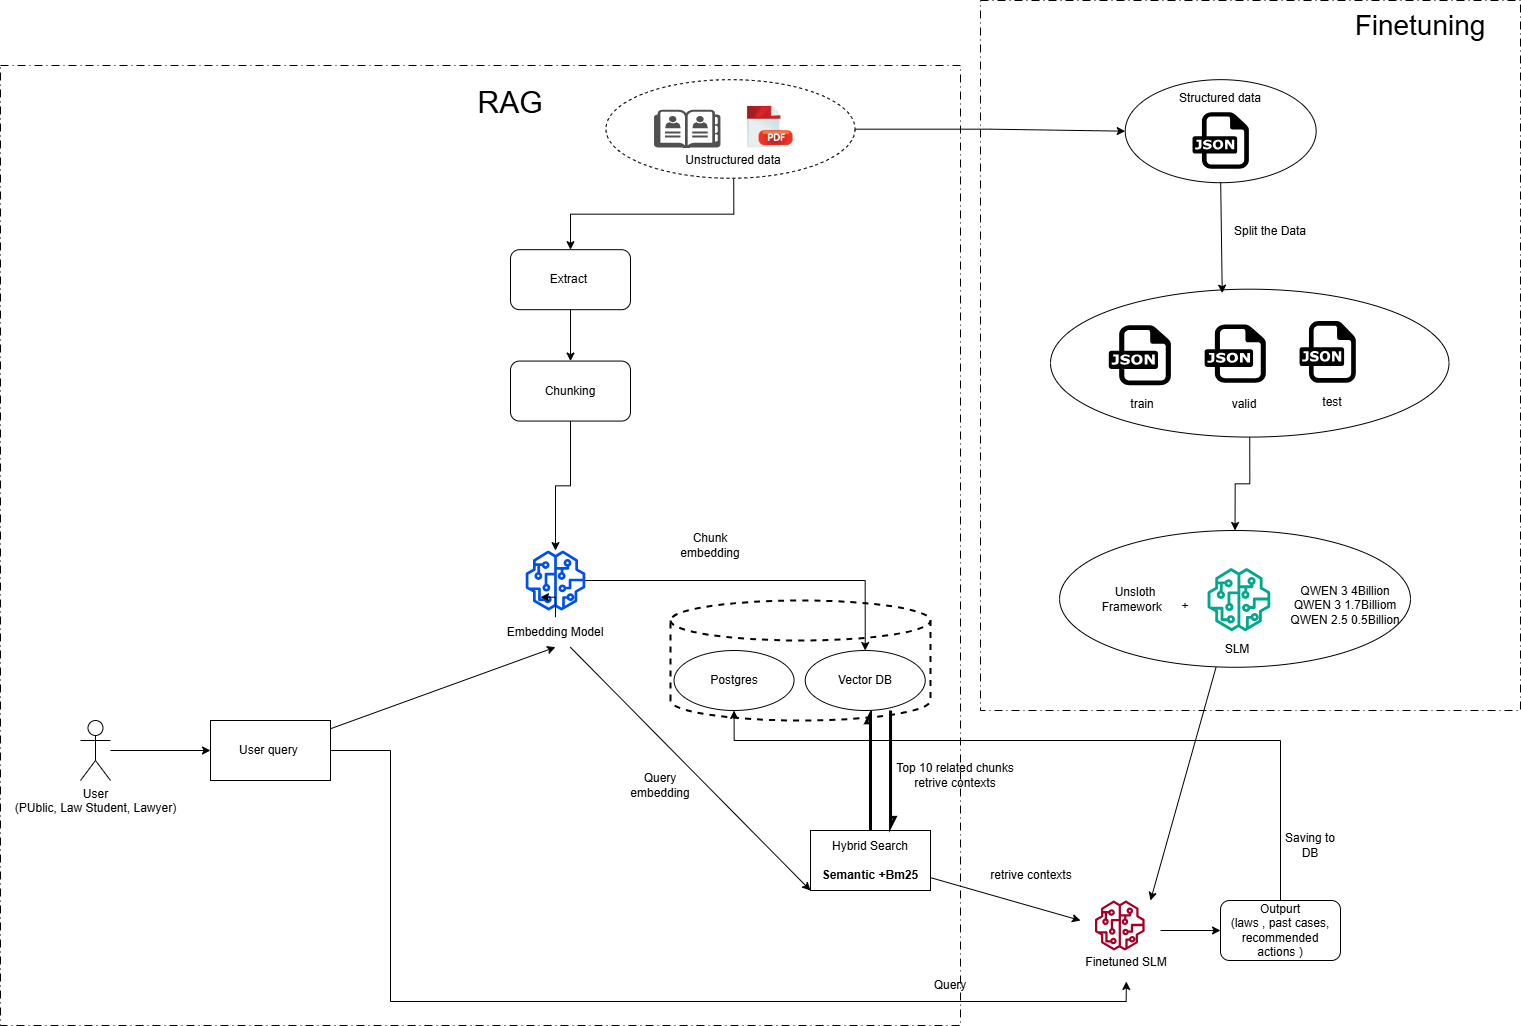

The diagram above was exported from draw.io. Its source (the exported page's mxGraphModel, read from the mxfile embedded in the PNG):
<mxGraphModel dx="4513" dy="2857" grid="1" gridSize="10" guides="1" tooltips="1" connect="1" arrows="1" fold="1" page="1" pageScale="1" pageWidth="850" pageHeight="1100" math="0" shadow="0">
  <root>
    <mxCell id="0" />
    <mxCell id="1" parent="0" />
    <mxCell id="2" parent="1" style="whiteSpace=wrap;html=1;aspect=fixed;fillColor=none;dashed=1;dashPattern=8 4 1 4;" value="" vertex="1">
      <mxGeometry height="960" width="960" x="-430" y="-315" as="geometry" />
    </mxCell>
    <mxCell id="3" parent="1" style="strokeWidth=2;html=1;shape=mxgraph.flowchart.database;whiteSpace=wrap;dashed=1;" value="" vertex="1">
      <mxGeometry height="120" width="260" x="240" y="220" as="geometry" />
    </mxCell>
    <mxCell id="4" edge="1" parent="1" source="5" style="edgeStyle=orthogonalEdgeStyle;rounded=0;orthogonalLoop=1;jettySize=auto;html=1;" target="7" value="">
      <mxGeometry relative="1" as="geometry" />
    </mxCell>
    <mxCell id="5" parent="1" style="whiteSpace=wrap;html=1;rounded=1;" value="Extract&amp;nbsp;" vertex="1">
      <mxGeometry height="60" width="120" x="80" y="-130.81" as="geometry" />
    </mxCell>
    <mxCell id="6" edge="1" parent="1" source="7" style="edgeStyle=orthogonalEdgeStyle;rounded=0;orthogonalLoop=1;jettySize=auto;html=1;" target="51">
      <mxGeometry relative="1" as="geometry" />
    </mxCell>
    <mxCell id="7" parent="1" style="whiteSpace=wrap;html=1;rounded=1;" value="Chunking" vertex="1">
      <mxGeometry height="60" width="120" x="80" y="-19.430000000000007" as="geometry" />
    </mxCell>
    <mxCell id="8" edge="1" parent="1" source="10" style="rounded=0;orthogonalLoop=1;jettySize=auto;html=1;entryX=0.5;entryY=1;entryDx=0;entryDy=0;" target="52">
      <mxGeometry relative="1" as="geometry" />
    </mxCell>
    <mxCell id="9" edge="1" parent="1" source="10" style="edgeStyle=orthogonalEdgeStyle;rounded=0;orthogonalLoop=1;jettySize=auto;html=1;entryX=0.5;entryY=1;entryDx=0;entryDy=0;" target="43">
      <mxGeometry relative="1" as="geometry">
        <Array as="points">
          <mxPoint x="-40" y="370" />
          <mxPoint x="-40" y="621" />
          <mxPoint x="696" y="621" />
        </Array>
        <mxPoint x="220" y="690" as="targetPoint" />
      </mxGeometry>
    </mxCell>
    <mxCell id="10" parent="1" style="rounded=0;whiteSpace=wrap;html=1;" value="User query&amp;nbsp;" vertex="1">
      <mxGeometry height="60" width="120" x="-220" y="340" as="geometry" />
    </mxCell>
    <mxCell id="11" edge="1" parent="1" source="13" style="rounded=0;orthogonalLoop=1;jettySize=auto;html=1;exitX=0.5;exitY=0;exitDx=0;exitDy=0;entryX=0.5;entryY=1;entryDx=0;entryDy=0;endArrow=async;endFill=0;strokeWidth=3;">
      <mxGeometry relative="1" as="geometry">
        <mxPoint x="440" y="330" as="targetPoint" />
      </mxGeometry>
    </mxCell>
    <mxCell id="12" edge="1" parent="1" source="13" style="rounded=0;orthogonalLoop=1;jettySize=auto;html=1;">
      <mxGeometry relative="1" as="geometry">
        <mxPoint x="650" y="540" as="targetPoint" />
      </mxGeometry>
    </mxCell>
    <mxCell id="13" parent="1" style="rounded=0;whiteSpace=wrap;html=1;fillColor=none;" value="Hybrid Search&lt;br&gt;&lt;br&gt;&lt;b&gt;Semantic +Bm25&lt;/b&gt;" vertex="1">
      <mxGeometry height="60" width="120" x="380" y="450" as="geometry" />
    </mxCell>
    <mxCell id="14" edge="1" parent="1" style="endArrow=async;html=1;rounded=0;exitX=0.667;exitY=1;exitDx=0;exitDy=0;exitPerimeter=0;entryX=0.667;entryY=-0.013;entryDx=0;entryDy=0;entryPerimeter=0;endFill=0;startSize=10;strokeWidth=3;" target="13" value="">
      <mxGeometry height="50" relative="1" width="50" as="geometry">
        <Array as="points" />
        <mxPoint x="460.0400000000002" y="330" as="sourcePoint" />
        <mxPoint x="500" y="520" as="targetPoint" />
      </mxGeometry>
    </mxCell>
    <mxCell id="15" parent="1" style="text;html=1;whiteSpace=wrap;strokeColor=none;fillColor=none;align=center;verticalAlign=middle;rounded=0;" value="Top 10 related chunks retrive contexts" vertex="1">
      <mxGeometry height="30" width="130" x="460" y="380" as="geometry" />
    </mxCell>
    <mxCell id="16" edge="1" parent="1" style="edgeStyle=orthogonalEdgeStyle;rounded=0;orthogonalLoop=1;jettySize=auto;html=1;" target="19" value="">
      <mxGeometry relative="1" as="geometry">
        <mxPoint x="730" y="550" as="sourcePoint" />
      </mxGeometry>
    </mxCell>
    <mxCell id="17" parent="1" style="text;html=1;whiteSpace=wrap;strokeColor=none;fillColor=none;align=center;verticalAlign=middle;rounded=0;" value="retrive contexts" vertex="1">
      <mxGeometry height="30" width="90" x="556" y="480" as="geometry" />
    </mxCell>
    <mxCell id="18" edge="1" parent="1" source="19" style="edgeStyle=orthogonalEdgeStyle;rounded=0;orthogonalLoop=1;jettySize=auto;html=1;entryX=0.5;entryY=1;entryDx=0;entryDy=0;" target="54">
      <mxGeometry relative="1" as="geometry">
        <Array as="points">
          <mxPoint x="850" y="360" />
          <mxPoint x="304" y="360" />
        </Array>
      </mxGeometry>
    </mxCell>
    <mxCell id="19" parent="1" style="whiteSpace=wrap;html=1;rounded=1;" value="Outpurt&lt;br&gt;(laws , past cases, recommended actions )" vertex="1">
      <mxGeometry height="60" width="120" x="790" y="520" as="geometry" />
    </mxCell>
    <mxCell id="20" edge="1" parent="1" source="21" style="rounded=0;orthogonalLoop=1;jettySize=auto;html=1;">
      <mxGeometry relative="1" as="geometry">
        <mxPoint x="720" y="520" as="targetPoint" />
      </mxGeometry>
    </mxCell>
    <mxCell id="21" parent="1" style="ellipse;whiteSpace=wrap;html=1;" value="" vertex="1">
      <mxGeometry height="136.77" width="350.92" x="629.0753435114505" y="149.9957643312103" as="geometry" />
    </mxCell>
    <mxCell id="22" edge="1" parent="1" source="23" style="edgeStyle=orthogonalEdgeStyle;rounded=0;orthogonalLoop=1;jettySize=auto;html=1;entryX=0;entryY=0.5;entryDx=0;entryDy=0;" target="27">
      <mxGeometry relative="1" as="geometry" />
    </mxCell>
    <mxCell id="23" parent="1" style="ellipse;whiteSpace=wrap;html=1;dashed=1;" value="" vertex="1">
      <mxGeometry height="98.5987261146497" width="249.04580152671755" x="175.47916030534358" y="-300.84000000000003" as="geometry" />
    </mxCell>
    <mxCell id="24" parent="1" style="sketch=0;pointerEvents=1;shadow=0;dashed=0;html=1;strokeColor=none;fillColor=#505050;labelPosition=center;verticalLabelPosition=bottom;verticalAlign=top;outlineConnect=0;align=center;shape=mxgraph.office.concepts.address_book;" value="" vertex="1">
      <mxGeometry height="38.20700636942676" width="66.41221374045803" x="223.54221374045798" y="-270.64480891719745" as="geometry" />
    </mxCell>
    <mxCell id="25" edge="1" parent="1" source="26" style="edgeStyle=orthogonalEdgeStyle;rounded=0;orthogonalLoop=1;jettySize=auto;html=1;exitX=0.5;exitY=1;exitDx=0;exitDy=0;entryX=0.5;entryY=0;entryDx=0;entryDy=0;" target="5">
      <mxGeometry relative="1" as="geometry" />
    </mxCell>
    <mxCell id="26" parent="1" style="text;html=1;align=center;verticalAlign=middle;whiteSpace=wrap;rounded=0;" value="Unstructured data" vertex="1">
      <mxGeometry height="36.97452229299364" width="99.61832061068702" x="253.40022900763367" y="-238.61933121019112" as="geometry" />
    </mxCell>
    <mxCell id="27" parent="1" style="ellipse;whiteSpace=wrap;html=1;" value="" vertex="1">
      <mxGeometry height="103.06" width="190.94" x="694.7153435114506" y="-300.8442356687899" as="geometry" />
    </mxCell>
    <mxCell id="28" parent="1" style="dashed=0;outlineConnect=0;html=1;align=center;labelPosition=center;verticalLabelPosition=bottom;verticalAlign=top;shape=mxgraph.weblogos.json" value="" vertex="1">
      <mxGeometry height="56.65" width="56.36" x="762.0053435114505" y="-268.3542356687899" as="geometry" />
    </mxCell>
    <mxCell id="29" parent="1" style="text;html=1;align=center;verticalAlign=middle;whiteSpace=wrap;rounded=0;" value="Structured data" vertex="1">
      <mxGeometry height="36.97452229299364" width="99.61832061068702" x="740.3802290076337" y="-300.324617834395" as="geometry" />
    </mxCell>
    <mxCell id="30" edge="1" parent="1" source="31" style="edgeStyle=orthogonalEdgeStyle;rounded=0;orthogonalLoop=1;jettySize=auto;html=1;entryX=0.5;entryY=0;entryDx=0;entryDy=0;" target="21">
      <mxGeometry relative="1" as="geometry" />
    </mxCell>
    <mxCell id="31" parent="1" style="ellipse;whiteSpace=wrap;html=1;" value="" vertex="1">
      <mxGeometry height="147.89808917197456" width="398.4732824427481" x="620" y="-91.31926751592346" as="geometry" />
    </mxCell>
    <mxCell id="32" parent="1" style="dashed=0;outlineConnect=0;html=1;align=center;labelPosition=center;verticalLabelPosition=bottom;verticalAlign=top;shape=mxgraph.weblogos.json" value="" vertex="1">
      <mxGeometry height="61.62" width="56.26" x="869.0453435114505" y="-59.40423566878985" as="geometry" />
    </mxCell>
    <mxCell id="33" parent="1" style="dashed=0;outlineConnect=0;html=1;align=center;labelPosition=center;verticalLabelPosition=bottom;verticalAlign=top;shape=mxgraph.weblogos.json" value="" vertex="1">
      <mxGeometry height="58.28" width="61.17" x="774.1353435114506" y="-56.06423566878982" as="geometry" />
    </mxCell>
    <mxCell id="34" parent="1" style="dashed=0;outlineConnect=0;html=1;align=center;labelPosition=center;verticalLabelPosition=bottom;verticalAlign=top;shape=mxgraph.weblogos.json" value="" vertex="1">
      <mxGeometry height="59.78" width="62.1" x="678.2753435114505" y="-55.14423566878986" as="geometry" />
    </mxCell>
    <mxCell id="35" edge="1" parent="1" source="27" style="endArrow=classic;html=1;rounded=0;exitX=0.5;exitY=1;exitDx=0;exitDy=0;entryX=0.431;entryY=0.027;entryDx=0;entryDy=0;entryPerimeter=0;" target="31" value="">
      <mxGeometry height="50" relative="1" width="50" as="geometry">
        <mxPoint x="520.3816793893131" y="-66.66958598726114" as="sourcePoint" />
        <mxPoint x="603.3969465648856" y="-128.29378980891727" as="targetPoint" />
      </mxGeometry>
    </mxCell>
    <mxCell id="36" parent="1" style="text;html=1;align=center;verticalAlign=middle;whiteSpace=wrap;rounded=0;" value="Split the Data" vertex="1">
      <mxGeometry height="36.97452229299364" width="99.61832061068702" x="790.3034351145038" y="-167.7834713375796" as="geometry" />
    </mxCell>
    <mxCell id="37" parent="1" style="text;html=1;align=center;verticalAlign=middle;whiteSpace=wrap;rounded=0;" value="train" vertex="1">
      <mxGeometry height="36.97452229299364" width="99.61832061068702" x="662.386106870229" y="5.55945859872611" as="geometry" />
    </mxCell>
    <mxCell id="38" parent="1" style="text;html=1;align=center;verticalAlign=middle;whiteSpace=wrap;rounded=0;" value="valid" vertex="1">
      <mxGeometry height="36.97452229299364" width="99.61832061068702" x="764.2474809160308" y="5.55945859872611" as="geometry" />
    </mxCell>
    <mxCell id="39" parent="1" style="text;html=1;align=center;verticalAlign=middle;whiteSpace=wrap;rounded=0;" value="test" vertex="1">
      <mxGeometry height="36.97452229299364" width="99.61832061068702" x="852.4403816793892" y="3.5994585987260734" as="geometry" />
    </mxCell>
    <mxCell id="40" parent="1" style="text;html=1;align=center;verticalAlign=middle;whiteSpace=wrap;rounded=0;" value="Unsloth Framework&amp;nbsp;&amp;nbsp;" vertex="1">
      <mxGeometry height="36.97452229299364" width="99.61832061068702" x="655.3702671755726" y="200.65875796178366" as="geometry" />
    </mxCell>
    <mxCell id="41" parent="1" style="text;html=1;align=center;verticalAlign=middle;whiteSpace=wrap;rounded=0;" value="SLM" vertex="1">
      <mxGeometry height="36.97452229299364" width="166.03053435114506" x="723.8866412213741" y="250.72366242038225" as="geometry" />
    </mxCell>
    <mxCell id="42" parent="1" style="text;html=1;align=center;verticalAlign=middle;whiteSpace=wrap;rounded=0;" value="QWEN 3 4Billion&lt;br&gt;QWEN 3 1.7Billiom&lt;div&gt;QWEN 2.5 0.5Billion&lt;/div&gt;" vertex="1">
      <mxGeometry height="36.97" width="129.66" x="850.3353435114503" y="206.66576433121023" as="geometry" />
    </mxCell>
    <mxCell id="43" parent="1" style="text;html=1;align=center;verticalAlign=middle;whiteSpace=wrap;rounded=0;" value="Finetuned SLM" vertex="1">
      <mxGeometry height="36.97452229299364" width="99.61832061068702" x="646.0017175572518" y="563.9991401273886" as="geometry" />
    </mxCell>
    <mxCell id="44" parent="1" style="shape=image;html=1;verticalAlign=top;verticalLabelPosition=bottom;labelBackgroundColor=#ffffff;imageAspect=0;aspect=fixed;image=https://icons.diagrams.net/icon-cache1/Woothemes_Ultimate_Icon_Set-2035/document_pdf-701.png" value="" vertex="1">
      <mxGeometry height="48.63" width="48.63" x="314.9053435114506" y="-277.67423566878995" as="geometry" />
    </mxCell>
    <mxCell id="45" parent="1" style="sketch=0;outlineConnect=0;fontColor=#232F3E;gradientColor=none;fillColor=#01A88D;strokeColor=none;dashed=0;verticalLabelPosition=bottom;verticalAlign=top;align=center;html=1;fontSize=12;fontStyle=0;aspect=fixed;pointerEvents=1;shape=mxgraph.aws4.sagemaker_model;" value="" vertex="1">
      <mxGeometry height="63.15" width="63.15" x="776.8499999999999" y="187.57" as="geometry" />
    </mxCell>
    <mxCell id="46" parent="1" style="text;html=1;align=center;verticalAlign=middle;whiteSpace=wrap;rounded=0;" value="+" vertex="1">
      <mxGeometry height="36.97452229299364" width="99.61832061068702" x="705.0653435114504" y="207.89576433121024" as="geometry" />
    </mxCell>
    <mxCell id="47" parent="1" style="sketch=0;outlineConnect=0;fontColor=#ffffff;fillColor=#a20025;strokeColor=#6F0000;dashed=0;verticalLabelPosition=bottom;verticalAlign=top;align=center;html=1;fontSize=12;fontStyle=0;aspect=fixed;pointerEvents=1;shape=mxgraph.aws4.sagemaker_model;" value="" vertex="1">
      <mxGeometry height="50" width="50" x="664.3053435114504" y="519.99576433121" as="geometry" />
    </mxCell>
    <mxCell id="48" edge="1" parent="1" source="49" style="edgeStyle=orthogonalEdgeStyle;rounded=0;orthogonalLoop=1;jettySize=auto;html=1;entryX=0;entryY=0.5;entryDx=0;entryDy=0;" target="10">
      <mxGeometry relative="1" as="geometry" />
    </mxCell>
    <mxCell id="49" parent="1" style="shape=umlActor;verticalLabelPosition=bottom;verticalAlign=top;html=1;outlineConnect=0;" value="User&lt;br&gt;(PUblic, Law Student, Lawyer)" vertex="1">
      <mxGeometry height="60" width="30" x="-350" y="340" as="geometry" />
    </mxCell>
    <mxCell id="50" connectable="0" parent="1" style="group" value="" vertex="1">
      <mxGeometry height="96.58" width="130" x="60" y="170.09" as="geometry" />
    </mxCell>
    <mxCell id="51" parent="50" style="sketch=0;outlineConnect=0;fontColor=#ffffff;fillColor=#0050ef;strokeColor=#001DBC;dashed=0;verticalLabelPosition=bottom;verticalAlign=top;align=center;html=1;fontSize=12;fontStyle=0;aspect=fixed;pointerEvents=1;shape=mxgraph.aws4.sagemaker_model;" value="" vertex="1">
      <mxGeometry height="60" width="60" x="35" as="geometry" />
    </mxCell>
    <mxCell id="52" parent="50" style="text;html=1;whiteSpace=wrap;strokeColor=none;fillColor=none;align=center;verticalAlign=middle;rounded=0;" value="Embedding Model" vertex="1">
      <mxGeometry height="30" width="130" y="66.58" as="geometry" />
    </mxCell>
    <mxCell id="53" parent="1" style="ellipse;whiteSpace=wrap;html=1;" value="Vector DB" vertex="1">
      <mxGeometry height="60" width="120" x="374.72" y="270" as="geometry" />
    </mxCell>
    <mxCell id="54" parent="1" style="ellipse;whiteSpace=wrap;html=1;" value="Postgres" vertex="1">
      <mxGeometry height="60" width="120" x="243.54" y="270" as="geometry" />
    </mxCell>
    <mxCell id="55" edge="1" parent="1" source="51" style="edgeStyle=orthogonalEdgeStyle;rounded=0;orthogonalLoop=1;jettySize=auto;html=1;" target="53">
      <mxGeometry relative="1" as="geometry" />
    </mxCell>
    <mxCell id="56" parent="1" style="text;html=1;whiteSpace=wrap;strokeColor=none;fillColor=none;align=center;verticalAlign=middle;rounded=0;" value="Chunk embedding" vertex="1">
      <mxGeometry height="30" width="60" x="250" y="150" as="geometry" />
    </mxCell>
    <mxCell id="57" edge="1" parent="1" source="52" style="rounded=0;orthogonalLoop=1;jettySize=auto;html=1;entryX=0;entryY=1;entryDx=0;entryDy=0;" target="13">
      <mxGeometry relative="1" as="geometry" />
    </mxCell>
    <mxCell id="58" parent="1" style="text;html=1;whiteSpace=wrap;strokeColor=none;fillColor=none;align=center;verticalAlign=middle;rounded=0;" value="Query embedding" vertex="1">
      <mxGeometry height="30" width="60" x="200" y="390" as="geometry" />
    </mxCell>
    <mxCell id="59" parent="1" style="text;html=1;whiteSpace=wrap;strokeColor=none;fillColor=none;align=center;verticalAlign=middle;rounded=0;" value="Query" vertex="1">
      <mxGeometry height="30" width="60" x="490" y="590" as="geometry" />
    </mxCell>
    <mxCell id="60" parent="1" style="text;html=1;whiteSpace=wrap;strokeColor=none;fillColor=none;align=center;verticalAlign=middle;rounded=0;" value="Saving to DB" vertex="1">
      <mxGeometry height="30" width="60" x="850.34" y="450" as="geometry" />
    </mxCell>
    <mxCell id="61" parent="1" style="rounded=0;whiteSpace=wrap;html=1;fillColor=none;dashed=1;dashPattern=8 4 1 4;" value="" vertex="1">
      <mxGeometry height="710" width="540" x="550" y="-380" as="geometry" />
    </mxCell>
    <mxCell id="62" parent="1" style="text;html=1;whiteSpace=wrap;strokeColor=none;fillColor=none;align=center;verticalAlign=middle;rounded=0;" value="&lt;font style=&quot;font-size: 28px;&quot;&gt;Fine&lt;span style=&quot;background-color: transparent; color: light-dark(rgb(0, 0, 0), rgb(255, 255, 255));&quot;&gt;tuning&lt;/span&gt;&lt;/font&gt;" vertex="1">
      <mxGeometry height="30" width="120" x="930" y="-370" as="geometry" />
    </mxCell>
    <mxCell id="63" edge="1" parent="1" source="52" style="edgeStyle=orthogonalEdgeStyle;rounded=0;orthogonalLoop=1;jettySize=auto;html=1;" value="">
      <mxGeometry relative="1" as="geometry">
        <mxPoint x="110" y="220" as="targetPoint" />
      </mxGeometry>
    </mxCell>
    <mxCell id="64" parent="1" style="text;html=1;whiteSpace=wrap;strokeColor=none;fillColor=none;align=center;verticalAlign=middle;rounded=0;" value="&lt;font style=&quot;font-size: 30px;&quot;&gt;RAG&lt;/font&gt;" vertex="1">
      <mxGeometry height="30" width="60" x="50" y="-293.35" as="geometry" />
    </mxCell>
  </root>
</mxGraphModel>